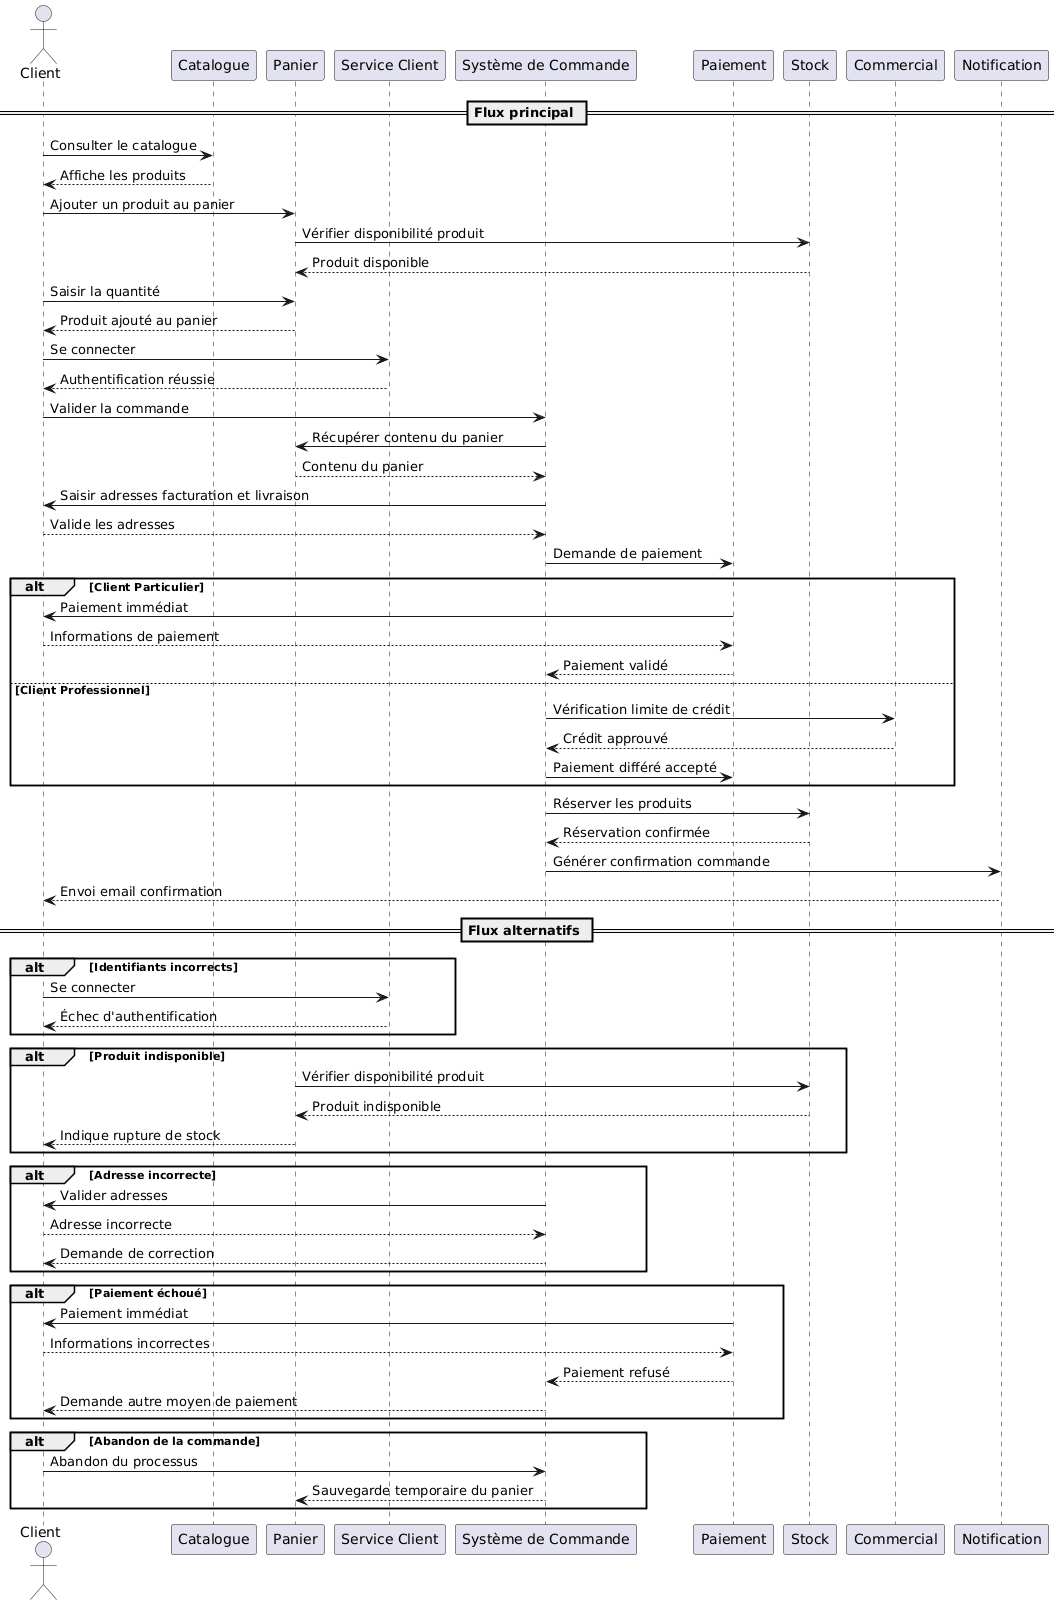

The diagram above was rendered by PlantUML. Its source (embedded in the PNG):
@startuml
actor Client
participant Catalogue
participant "Panier" as Panier
participant "Service Client" as ServiceClient
participant "Système de Commande" as Commande
participant "Paiement" as Paiement
participant "Stock" as Stock
participant "Commercial"
participant "Notification" as Notification

== Flux principal ==
Client -> Catalogue: Consulter le catalogue
Catalogue --> Client: Affiche les produits

Client -> Panier: Ajouter un produit au panier
Panier -> Stock: Vérifier disponibilité produit
Stock --> Panier: Produit disponible
Client -> Panier: Saisir la quantité
Panier --> Client: Produit ajouté au panier

Client -> ServiceClient: Se connecter
ServiceClient --> Client: Authentification réussie

Client -> Commande: Valider la commande
Commande -> Panier: Récupérer contenu du panier
Panier --> Commande: Contenu du panier

Commande -> Client: Saisir adresses facturation et livraison
Client --> Commande: Valide les adresses

Commande -> Paiement: Demande de paiement
alt Client Particulier
    Paiement -> Client: Paiement immédiat
    Client --> Paiement: Informations de paiement
    Paiement --> Commande: Paiement validé
else Client Professionnel
    Commande -> Commercial: Vérification limite de crédit
    Commercial --> Commande: Crédit approuvé
    Commande -> Paiement: Paiement différé accepté
end

Commande -> Stock: Réserver les produits
Stock --> Commande: Réservation confirmée

Commande -> Notification: Générer confirmation commande
Notification --> Client: Envoi email confirmation

== Flux alternatifs ==
alt Identifiants incorrects
    Client -> ServiceClient: Se connecter
    ServiceClient --> Client: Échec d'authentification
end

alt Produit indisponible
    Panier -> Stock: Vérifier disponibilité produit
    Stock --> Panier: Produit indisponible
    Panier --> Client: Indique rupture de stock
end

alt Adresse incorrecte
    Commande -> Client: Valider adresses
    Client --> Commande: Adresse incorrecte
    Commande --> Client: Demande de correction
end

alt Paiement échoué
    Paiement -> Client: Paiement immédiat
    Client --> Paiement: Informations incorrectes
    Paiement --> Commande: Paiement refusé
    Commande --> Client: Demande autre moyen de paiement
end

alt Abandon de la commande
    Client -> Commande: Abandon du processus
    Commande --> Panier: Sauvegarde temporaire du panier
end
@enduml